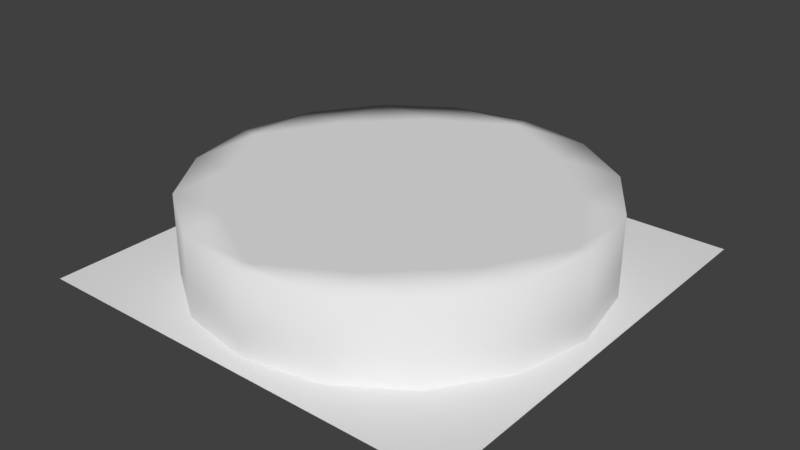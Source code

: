 # Source: PortalModelled.blend  (saved by Blender 2.79.0; exported with 4.5.12 LTS)
import bpy
from mathutils import Matrix  # noqa: F401  (used for matrix-valued properties, if any)

bpy.ops.wm.read_factory_settings(use_empty=True)
scene = bpy.context.scene
scene.name = 'Scene'

# ---- collections
col_collection_1 = bpy.data.collections.new('Collection 1'); scene.collection.children.link(col_collection_1)

# ---- materials (node trees are filled in below, after node groups)
mat_portalforward = bpy.data.materials.new('PortalForward')
mat_portalforward.alpha_threshold = 0.0
mat_portalforward.use_transparent_shadow = False
mat_portalforward.roughness = 0.5

# ---- material node trees

# ---- world
world_world = bpy.data.worlds.new('World'); scene.world = world_world
world_world.color = (0.05088, 0.05088, 0.05088)
world_world.use_sun_shadow = False
world_world.sun_shadow_jitter_overblur = 0.0
world_world.cycles.sampling_method = 'MANUAL'

# ---- meshes
me_cylinder = bpy.data.meshes.new('Cylinder')
me_cylinder.from_pydata([(1.199e-07, 0.92, 0.368), (0.0, 0.92, 0.0), (-0.3521, 0.85, 0.368), (-0.3521, 0.85, 0.0), (-0.6505, 0.6505, 0.368), (-0.6505, 0.6505, 0.0), (-0.85, 0.3521, 0.368), (-0.85, 0.3521, 0.0), (-0.92, -4.021e-08, 0.368), (-0.92, -4.021e-08, 0.0), (1.199e-07, 0.85, 0.368), (-0.3521, 0.6505, 0.368), (1.199e-07, 0.6505, 0.368), (-0.85, 0.0, 0.368), (-0.6505, 0.3521, 0.368), (-0.6505, 0.0, 0.368), (1.199e-07, 0.3521, 0.368), (-0.3521, 0.0, 0.368), (-0.3521, 0.3521, 0.368), (1.199e-07, 0.0, 0.368)], [], [(0, 2, 3, 1), (2, 4, 5, 3), (4, 6, 7, 5), (6, 8, 9, 7), (12, 16, 18, 11), (16, 19, 17, 18), (11, 18, 14, 4), (2, 11, 4), (4, 14, 6), (0, 10, 2), (6, 13, 8), (10, 12, 11, 2), (18, 17, 15, 14), (14, 15, 13, 6)])
me_cylinder.polygons.foreach_set('use_smooth', [True] * 14)
me_cylinder.use_remesh_preserve_volume = False
me_cylinder.use_remesh_preserve_attributes = False
me_cylinder.use_mirror_vertex_groups = False
me_cylinder.update()
me_plane = bpy.data.meshes.new('Plane')
me_plane.from_pydata([(1.0, -1.0, -1.323e-06), (-1.0, -1.0, -1.192e-08), (1.0, 1.0, 1.192e-08), (-1.0, 1.0, 1.323e-06)], [], [(0, 1, 3, 2)])
_uv = me_plane.uv_layers.new(name='UVMap')
_uv.uv.foreach_set('vector', [0.0, 0.0, 1.0, 0.0, 1.0, 1.0, 0.0, 1.0])
me_plane.materials.append(mat_portalforward)
me_plane.use_remesh_preserve_volume = False
me_plane.use_remesh_preserve_attributes = False
me_plane.use_mirror_vertex_groups = False
me_plane.update()

# ---- objects
ob_portalbackface = bpy.data.objects.new('PortalBackface', me_cylinder)
ob_portalmesh = bpy.data.objects.new('PortalMesh', me_plane)

# ---- transforms, parenting, visibility, modifiers, constraints
ob_portalbackface.location = (0.0, 0.0, 0.0)
ob_portalbackface.lineart.crease_threshold = 0.0
_m = ob_portalbackface.modifiers.new('Mirror', 'MIRROR')
_m.use_axis = (True, True, False)
ob_portalmesh.location = (0.0, 0.0, 0.0)
ob_portalmesh.lineart.crease_threshold = 0.0

# ---- collection membership
col_collection_1.objects.link(ob_portalbackface)
col_collection_1.objects.link(ob_portalmesh)

# ---- scene / render settings (as saved in the file)
scene.frame_start = 1; scene.frame_end = 250; scene.frame_set(1)
scene.render.engine = 'BLENDER_EEVEE_NEXT'
scene.render.resolution_percentage = 50
scene.render.dither_intensity = 0.0
scene.cycles.use_denoising = False
scene.cycles.samples = 128
scene.cycles.sampling_pattern = 'TABULATED_SOBOL'
scene.cycles.use_adaptive_sampling = False
scene.cycles.use_light_tree = False
scene.cycles.blur_glossy = 0.0
scene.cycles.sample_clamp_indirect = 0.0
scene.view_settings.view_transform = 'Standard'
bpy.context.view_layer.update()

# ---- added for rendering (the .blend has no active camera and no usable light): camera, sun
cam_auto = bpy.data.cameras.new('AutoCamera')
cam_auto.lens = 50.0
cam_auto.sensor_width = 36.0
cam_auto.clip_end = 1000.0
ob_auto_camera = bpy.data.objects.new('AutoCamera', cam_auto)
scene.collection.objects.link(ob_auto_camera)
ob_auto_camera.location = (2.63899, -3.16679, 2.29519)
ob_auto_camera.rotation_euler = (1.09748, -7.21219e-08, 0.694738)
scene.camera = ob_auto_camera
light_auto_sun = bpy.data.lights.new('AutoSun', 'SUN')
light_auto_sun.energy = 3.0
light_auto_sun.angle = 0.0523599
ob_auto_sun = bpy.data.objects.new('AutoSun', light_auto_sun)
scene.collection.objects.link(ob_auto_sun)
ob_auto_sun.rotation_euler = (0.872665, 0.174533, 0.523599)
bpy.context.view_layer.update()

